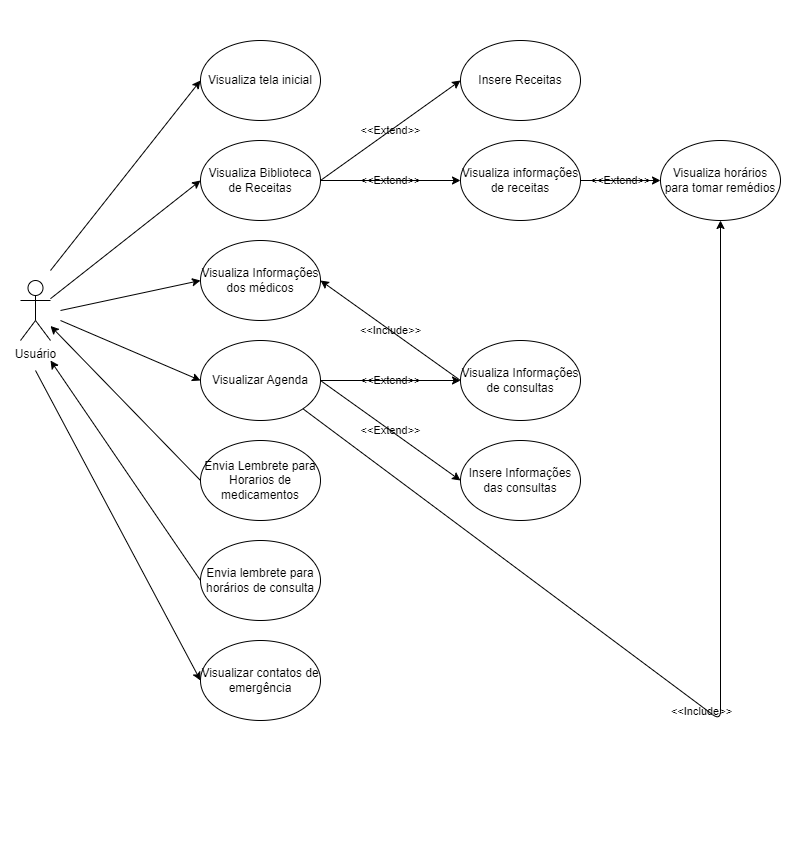

The diagram above was exported from draw.io. Its source (the exported page's mxGraphModel, read from the mxfile embedded in the PNG):
<mxGraphModel dx="244" dy="128" grid="1" gridSize="10" guides="1" tooltips="1" connect="1" arrows="1" fold="1" page="1" pageScale="1" pageWidth="827" pageHeight="1169" background="none" math="0" shadow="0">
  <root>
    <mxCell id="0" />
    <mxCell id="1" parent="0" />
    <mxCell id="7ym-SwLN25Cj_67Z-qzG-1" value="" style="rounded=0;whiteSpace=wrap;html=1;strokeColor=#FFFFFF;fontColor=#FFFFFF;fillColor=#FFFFFF;fillStyle=solid;" vertex="1" parent="1">
      <mxGeometry x="10" y="30" width="810" height="840" as="geometry" />
    </mxCell>
    <mxCell id="8NJYEyPgWipluemgVLVL-1" value="Usuário" style="shape=umlActor;verticalLabelPosition=bottom;verticalAlign=top;html=1;outlineConnect=0;rounded=0;labelBackgroundColor=none;fillColor=none;" parent="1" vertex="1">
      <mxGeometry x="30" y="310" width="30" height="60" as="geometry" />
    </mxCell>
    <mxCell id="8NJYEyPgWipluemgVLVL-4" value="Visualiza tela inicial" style="ellipse;whiteSpace=wrap;html=1;rounded=0;labelBackgroundColor=none;fillColor=none;" parent="1" vertex="1">
      <mxGeometry x="210" y="70" width="120" height="80" as="geometry" />
    </mxCell>
    <mxCell id="8NJYEyPgWipluemgVLVL-21" value="&amp;lt;&amp;lt;Extend&amp;gt;&amp;gt;" style="edgeStyle=orthogonalEdgeStyle;rounded=0;orthogonalLoop=1;jettySize=auto;html=1;entryX=0;entryY=0.5;entryDx=0;entryDy=0;labelBackgroundColor=none;fontColor=default;fillColor=none;" parent="1" source="8NJYEyPgWipluemgVLVL-5" target="8NJYEyPgWipluemgVLVL-22" edge="1">
      <mxGeometry relative="1" as="geometry" />
    </mxCell>
    <mxCell id="8NJYEyPgWipluemgVLVL-5" value="Visualiza Biblioteca de Receitas" style="ellipse;whiteSpace=wrap;html=1;rounded=0;labelBackgroundColor=none;fillColor=none;" parent="1" vertex="1">
      <mxGeometry x="210" y="170" width="120" height="80" as="geometry" />
    </mxCell>
    <mxCell id="8NJYEyPgWipluemgVLVL-7" value="Visualiza Informações de consultas" style="ellipse;whiteSpace=wrap;html=1;rounded=0;labelBackgroundColor=none;fillColor=none;" parent="1" vertex="1">
      <mxGeometry x="470" y="370" width="120" height="80" as="geometry" />
    </mxCell>
    <mxCell id="8NJYEyPgWipluemgVLVL-8" value="Visualiza Informações dos médicos" style="ellipse;whiteSpace=wrap;html=1;rounded=0;labelBackgroundColor=none;fillColor=none;" parent="1" vertex="1">
      <mxGeometry x="210" y="270" width="120" height="80" as="geometry" />
    </mxCell>
    <mxCell id="8NJYEyPgWipluemgVLVL-17" value="&amp;lt;&amp;lt;Extend&amp;gt;&amp;gt;" style="edgeStyle=orthogonalEdgeStyle;rounded=0;orthogonalLoop=1;jettySize=auto;html=1;labelBackgroundColor=none;fontColor=default;fillColor=none;" parent="1" source="8NJYEyPgWipluemgVLVL-9" target="8NJYEyPgWipluemgVLVL-7" edge="1">
      <mxGeometry relative="1" as="geometry" />
    </mxCell>
    <mxCell id="8NJYEyPgWipluemgVLVL-9" value="Visualizar Agenda" style="ellipse;whiteSpace=wrap;html=1;rounded=0;labelBackgroundColor=none;fillColor=none;" parent="1" vertex="1">
      <mxGeometry x="210" y="370" width="120" height="80" as="geometry" />
    </mxCell>
    <mxCell id="8NJYEyPgWipluemgVLVL-10" value="Envia Lembrete para Horarios de medicamentos" style="ellipse;whiteSpace=wrap;html=1;rounded=0;labelBackgroundColor=none;fillColor=none;" parent="1" vertex="1">
      <mxGeometry x="210" y="470" width="120" height="80" as="geometry" />
    </mxCell>
    <mxCell id="8NJYEyPgWipluemgVLVL-11" value="Envia lembrete para horários de consulta" style="ellipse;whiteSpace=wrap;html=1;rounded=0;labelBackgroundColor=none;fillColor=none;" parent="1" vertex="1">
      <mxGeometry x="210" y="570" width="120" height="80" as="geometry" />
    </mxCell>
    <mxCell id="8NJYEyPgWipluemgVLVL-13" value="Visualizar contatos de emergência" style="ellipse;whiteSpace=wrap;html=1;rounded=0;labelBackgroundColor=none;fillColor=none;" parent="1" vertex="1">
      <mxGeometry x="210" y="670" width="120" height="80" as="geometry" />
    </mxCell>
    <mxCell id="8NJYEyPgWipluemgVLVL-19" value="&amp;lt;&amp;lt;Include&amp;gt;&amp;gt;" style="endArrow=classic;html=1;rounded=0;exitX=0;exitY=0.5;exitDx=0;exitDy=0;entryX=1;entryY=0.5;entryDx=0;entryDy=0;labelBackgroundColor=none;fontColor=default;fillColor=none;" parent="1" source="8NJYEyPgWipluemgVLVL-7" target="8NJYEyPgWipluemgVLVL-8" edge="1">
      <mxGeometry width="50" height="50" relative="1" as="geometry">
        <mxPoint x="380" y="280" as="sourcePoint" />
        <mxPoint x="340" y="310" as="targetPoint" />
      </mxGeometry>
    </mxCell>
    <mxCell id="8NJYEyPgWipluemgVLVL-20" value="Insere Receitas" style="ellipse;whiteSpace=wrap;html=1;rounded=0;labelBackgroundColor=none;fillColor=none;" parent="1" vertex="1">
      <mxGeometry x="470" y="70" width="120" height="80" as="geometry" />
    </mxCell>
    <mxCell id="8NJYEyPgWipluemgVLVL-42" value="&amp;lt;&amp;lt;Extend&amp;gt;&amp;gt;" style="edgeStyle=orthogonalEdgeStyle;orthogonalLoop=1;jettySize=auto;html=1;labelBackgroundColor=none;fontColor=default;fillColor=none;" parent="1" source="8NJYEyPgWipluemgVLVL-22" target="8NJYEyPgWipluemgVLVL-41" edge="1">
      <mxGeometry relative="1" as="geometry" />
    </mxCell>
    <mxCell id="8NJYEyPgWipluemgVLVL-22" value="Visualiza informações de receitas" style="ellipse;whiteSpace=wrap;html=1;rounded=0;labelBackgroundColor=none;fillColor=none;" parent="1" vertex="1">
      <mxGeometry x="470" y="170" width="120" height="80" as="geometry" />
    </mxCell>
    <mxCell id="8NJYEyPgWipluemgVLVL-25" value="" style="endArrow=classic;html=1;exitX=0;exitY=0.5;exitDx=0;exitDy=0;labelBackgroundColor=none;fontColor=default;fillColor=none;" parent="1" source="8NJYEyPgWipluemgVLVL-11" edge="1">
      <mxGeometry width="50" height="50" relative="1" as="geometry">
        <mxPoint x="400" y="560" as="sourcePoint" />
        <mxPoint x="60" y="390" as="targetPoint" />
        <Array as="points" />
      </mxGeometry>
    </mxCell>
    <mxCell id="8NJYEyPgWipluemgVLVL-26" value="" style="endArrow=classic;html=1;exitX=0;exitY=0.5;exitDx=0;exitDy=0;labelBackgroundColor=none;fontColor=default;fillColor=none;" parent="1" source="8NJYEyPgWipluemgVLVL-10" target="8NJYEyPgWipluemgVLVL-1" edge="1">
      <mxGeometry width="50" height="50" relative="1" as="geometry">
        <mxPoint x="400" y="560" as="sourcePoint" />
        <mxPoint x="450" y="510" as="targetPoint" />
      </mxGeometry>
    </mxCell>
    <mxCell id="8NJYEyPgWipluemgVLVL-27" value="" style="endArrow=classic;html=1;entryX=0;entryY=0.5;entryDx=0;entryDy=0;labelBackgroundColor=none;fontColor=default;fillColor=none;" parent="1" target="8NJYEyPgWipluemgVLVL-8" edge="1">
      <mxGeometry width="50" height="50" relative="1" as="geometry">
        <mxPoint x="70" y="340" as="sourcePoint" />
        <mxPoint x="150" y="225" as="targetPoint" />
      </mxGeometry>
    </mxCell>
    <mxCell id="8NJYEyPgWipluemgVLVL-28" value="" style="endArrow=classic;html=1;entryX=0;entryY=0.5;entryDx=0;entryDy=0;labelBackgroundColor=none;fontColor=default;fillColor=none;" parent="1" target="8NJYEyPgWipluemgVLVL-9" edge="1">
      <mxGeometry width="50" height="50" relative="1" as="geometry">
        <mxPoint x="70" y="350" as="sourcePoint" />
        <mxPoint x="200" y="340" as="targetPoint" />
      </mxGeometry>
    </mxCell>
    <mxCell id="8NJYEyPgWipluemgVLVL-29" value="" style="endArrow=classic;html=1;entryX=0;entryY=0.5;entryDx=0;entryDy=0;labelBackgroundColor=none;fontColor=default;fillColor=none;" parent="1" source="8NJYEyPgWipluemgVLVL-1" target="8NJYEyPgWipluemgVLVL-5" edge="1">
      <mxGeometry width="50" height="50" relative="1" as="geometry">
        <mxPoint x="460" y="480" as="sourcePoint" />
        <mxPoint x="510" y="430" as="targetPoint" />
      </mxGeometry>
    </mxCell>
    <mxCell id="8NJYEyPgWipluemgVLVL-30" value="" style="endArrow=classic;html=1;entryX=0;entryY=0.5;entryDx=0;entryDy=0;labelBackgroundColor=none;fontColor=default;fillColor=none;" parent="1" target="8NJYEyPgWipluemgVLVL-4" edge="1">
      <mxGeometry width="50" height="50" relative="1" as="geometry">
        <mxPoint x="60" y="300" as="sourcePoint" />
        <mxPoint x="110" y="250" as="targetPoint" />
      </mxGeometry>
    </mxCell>
    <mxCell id="8NJYEyPgWipluemgVLVL-32" value="" style="endArrow=classic;html=1;entryX=0;entryY=0.5;entryDx=0;entryDy=0;labelBackgroundColor=none;fontColor=default;fillColor=none;" parent="1" target="8NJYEyPgWipluemgVLVL-13" edge="1">
      <mxGeometry width="50" height="50" relative="1" as="geometry">
        <mxPoint x="45" y="400" as="sourcePoint" />
        <mxPoint x="120" y="660" as="targetPoint" />
      </mxGeometry>
    </mxCell>
    <mxCell id="8NJYEyPgWipluemgVLVL-34" value="Insere Informações das consultas" style="ellipse;whiteSpace=wrap;html=1;labelBackgroundColor=none;fillColor=none;" parent="1" vertex="1">
      <mxGeometry x="470" y="470" width="120" height="80" as="geometry" />
    </mxCell>
    <mxCell id="8NJYEyPgWipluemgVLVL-35" value="&amp;lt;&amp;lt;Extend&amp;gt;&amp;gt;" style="endArrow=classic;html=1;entryX=0;entryY=0.5;entryDx=0;entryDy=0;labelBackgroundColor=none;fontColor=default;fillColor=none;" parent="1" target="8NJYEyPgWipluemgVLVL-20" edge="1">
      <mxGeometry width="50" height="50" relative="1" as="geometry">
        <mxPoint x="330" y="210" as="sourcePoint" />
        <mxPoint x="380" y="160" as="targetPoint" />
      </mxGeometry>
    </mxCell>
    <mxCell id="8NJYEyPgWipluemgVLVL-36" value="&amp;lt;&amp;lt;Extend&amp;gt;&amp;gt;" style="endArrow=classic;html=1;exitX=1;exitY=0.5;exitDx=0;exitDy=0;entryX=0;entryY=0.5;entryDx=0;entryDy=0;labelBackgroundColor=none;fontColor=default;fillColor=none;" parent="1" source="8NJYEyPgWipluemgVLVL-9" target="8NJYEyPgWipluemgVLVL-34" edge="1">
      <mxGeometry width="50" height="50" relative="1" as="geometry">
        <mxPoint x="460" y="320" as="sourcePoint" />
        <mxPoint x="482" y="334" as="targetPoint" />
        <Array as="points" />
      </mxGeometry>
    </mxCell>
    <mxCell id="8NJYEyPgWipluemgVLVL-41" value="Visualiza horários para tomar remédios" style="ellipse;whiteSpace=wrap;html=1;rounded=0;labelBackgroundColor=none;fillColor=none;" parent="1" vertex="1">
      <mxGeometry x="670" y="170" width="120" height="80" as="geometry" />
    </mxCell>
    <mxCell id="8NJYEyPgWipluemgVLVL-43" value="&amp;lt;&amp;lt;Include&amp;gt;&amp;gt;" style="endArrow=classic;html=1;exitX=1;exitY=1;exitDx=0;exitDy=0;entryX=0.5;entryY=1;entryDx=0;entryDy=0;labelBackgroundColor=none;fontColor=default;fillColor=none;" parent="1" source="8NJYEyPgWipluemgVLVL-9" target="8NJYEyPgWipluemgVLVL-41" edge="1">
      <mxGeometry x="-0.0189" y="-4" width="50" height="50" relative="1" as="geometry">
        <mxPoint x="460" y="430" as="sourcePoint" />
        <mxPoint x="700" y="710" as="targetPoint" />
        <Array as="points">
          <mxPoint x="730" y="750" />
        </Array>
        <mxPoint as="offset" />
      </mxGeometry>
    </mxCell>
  </root>
</mxGraphModel>